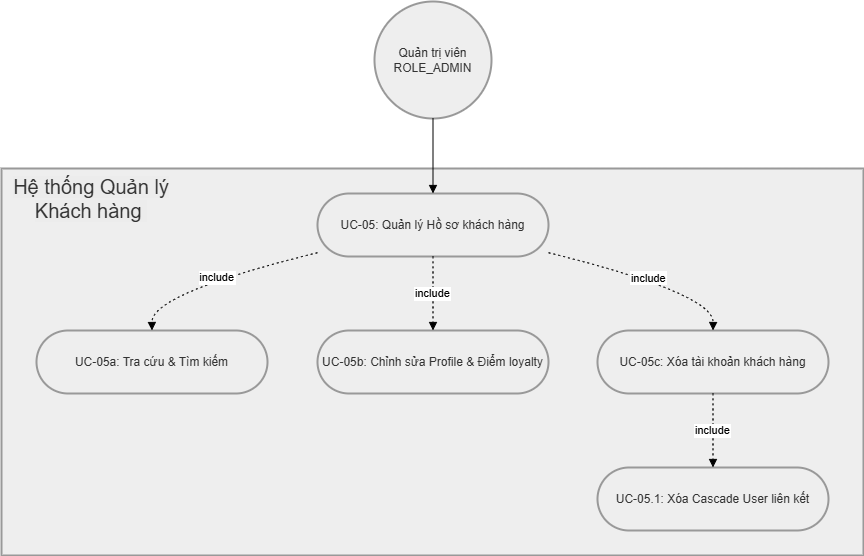

The diagram above was exported from draw.io. Its source (the exported page's mxGraphModel, read from the mxfile embedded in the PNG):
<mxGraphModel dx="1290" dy="860" grid="1" gridSize="10" guides="1" tooltips="1" connect="1" arrows="1" fold="1" page="1" pageScale="1" pageWidth="850" pageHeight="1100" math="0" shadow="0">
  <root>
    <mxCell id="0" />
    <mxCell id="1" parent="0" />
    <mxCell id="f2GzAYZ4LwHzxtJhHRvB-156" parent="1" style="whiteSpace=wrap;strokeWidth=2;fillColor=light-dark(#eeeeee,#1f2020);strokeColor=light-dark(#999999,#cccccc);fontColor=light-dark(#333333,#cccccc);" value="" vertex="1">
      <mxGeometry height="387" width="862" x="20" y="187" as="geometry" />
    </mxCell>
    <mxCell id="f2GzAYZ4LwHzxtJhHRvB-157" parent="1" style="ellipse;aspect=fixed;strokeWidth=2;whiteSpace=wrap;fillColor=light-dark(#eeeeee,#1f2020);strokeColor=light-dark(#999999,#cccccc);fontColor=light-dark(#333333,#cccccc);" value="Quản trị viên&#10;ROLE_ADMIN" vertex="1">
      <mxGeometry height="117" width="117" x="393" y="20" as="geometry" />
    </mxCell>
    <mxCell id="f2GzAYZ4LwHzxtJhHRvB-158" parent="1" style="rounded=1;whiteSpace=wrap;arcSize=50;strokeWidth=2;fillColor=light-dark(#eeeeee,#1f2020);strokeColor=light-dark(#999999,#cccccc);fontColor=light-dark(#333333,#cccccc);" value="UC-05: Quản lý Hồ sơ khách hàng" vertex="1">
      <mxGeometry height="63" width="231" x="336" y="212" as="geometry" />
    </mxCell>
    <mxCell id="f2GzAYZ4LwHzxtJhHRvB-159" parent="1" style="rounded=1;whiteSpace=wrap;arcSize=50;strokeWidth=2;fillColor=light-dark(#eeeeee,#1f2020);strokeColor=light-dark(#999999,#cccccc);fontColor=light-dark(#333333,#cccccc);" value="UC-05a: Tra cứu &amp; Tìm kiếm" vertex="1">
      <mxGeometry height="63" width="231" x="55" y="349" as="geometry" />
    </mxCell>
    <mxCell id="f2GzAYZ4LwHzxtJhHRvB-160" parent="1" style="rounded=1;whiteSpace=wrap;arcSize=50;strokeWidth=2;fillColor=light-dark(#eeeeee,#1f2020);strokeColor=light-dark(#999999,#cccccc);fontColor=light-dark(#333333,#cccccc);" value="UC-05b: Chỉnh sửa Profile &amp; Điểm loyalty" vertex="1">
      <mxGeometry height="63" width="231" x="336" y="349" as="geometry" />
    </mxCell>
    <mxCell id="f2GzAYZ4LwHzxtJhHRvB-161" parent="1" style="rounded=1;whiteSpace=wrap;arcSize=50;strokeWidth=2;fillColor=light-dark(#eeeeee,#1f2020);strokeColor=light-dark(#999999,#cccccc);fontColor=light-dark(#333333,#cccccc);" value="UC-05c: Xóa tài khoản khách hàng" vertex="1">
      <mxGeometry height="63" width="231" x="616" y="349" as="geometry" />
    </mxCell>
    <mxCell id="f2GzAYZ4LwHzxtJhHRvB-162" parent="1" style="rounded=1;whiteSpace=wrap;arcSize=50;strokeWidth=2;fillColor=light-dark(#eeeeee,#1f2020);strokeColor=light-dark(#999999,#cccccc);fontColor=light-dark(#333333,#cccccc);" value="UC-05.1: Xóa Cascade User liên kết" vertex="1">
      <mxGeometry height="63" width="231" x="616" y="486" as="geometry" />
    </mxCell>
    <mxCell id="f2GzAYZ4LwHzxtJhHRvB-163" edge="1" parent="1" source="f2GzAYZ4LwHzxtJhHRvB-158" style="curved=1;dashed=1;dashPattern=2 3;startArrow=none;endArrow=block;exitX=0;exitY=0.94;entryX=0.5;entryY=-0.01;rounded=0;" target="f2GzAYZ4LwHzxtJhHRvB-159" value="include">
      <mxGeometry relative="1" as="geometry">
        <Array as="points">
          <mxPoint x="170" y="312" />
        </Array>
      </mxGeometry>
    </mxCell>
    <mxCell id="f2GzAYZ4LwHzxtJhHRvB-164" edge="1" parent="1" source="f2GzAYZ4LwHzxtJhHRvB-158" style="curved=1;dashed=1;dashPattern=2 3;startArrow=none;endArrow=block;exitX=0.5;exitY=0.99;entryX=0.5;entryY=-0.01;rounded=0;" target="f2GzAYZ4LwHzxtJhHRvB-160" value="include">
      <mxGeometry relative="1" as="geometry">
        <Array as="points" />
      </mxGeometry>
    </mxCell>
    <mxCell id="f2GzAYZ4LwHzxtJhHRvB-165" edge="1" parent="1" source="f2GzAYZ4LwHzxtJhHRvB-158" style="curved=1;dashed=1;dashPattern=2 3;startArrow=none;endArrow=block;exitX=1;exitY=0.94;entryX=0.5;entryY=-0.01;rounded=0;" target="f2GzAYZ4LwHzxtJhHRvB-161" value="include">
      <mxGeometry relative="1" as="geometry">
        <Array as="points">
          <mxPoint x="732" y="312" />
        </Array>
      </mxGeometry>
    </mxCell>
    <mxCell id="f2GzAYZ4LwHzxtJhHRvB-166" edge="1" parent="1" source="f2GzAYZ4LwHzxtJhHRvB-161" style="curved=1;dashed=1;dashPattern=2 3;startArrow=none;endArrow=block;exitX=0.5;exitY=0.99;entryX=0.5;entryY=-0.01;rounded=0;" target="f2GzAYZ4LwHzxtJhHRvB-162" value="include">
      <mxGeometry relative="1" as="geometry">
        <Array as="points" />
      </mxGeometry>
    </mxCell>
    <mxCell id="f2GzAYZ4LwHzxtJhHRvB-167" edge="1" parent="1" source="f2GzAYZ4LwHzxtJhHRvB-157" style="curved=1;startArrow=none;endArrow=block;exitX=0.5;exitY=1;entryX=0.5;entryY=-0.01;rounded=0;" target="f2GzAYZ4LwHzxtJhHRvB-158" value="">
      <mxGeometry relative="1" as="geometry">
        <Array as="points" />
      </mxGeometry>
    </mxCell>
    <mxCell id="f2GzAYZ4LwHzxtJhHRvB-168" parent="1" style="text;html=1;whiteSpace=wrap;strokeColor=none;fillColor=none;align=center;verticalAlign=middle;rounded=0;" value="&lt;font style=&quot;font-size: 20px;&quot;&gt;&lt;br&gt;&lt;span style=&quot;color: rgb(51, 51, 51); font-family: Helvetica; font-style: normal; font-variant-ligatures: normal; font-variant-caps: normal; font-weight: 400; letter-spacing: normal; orphans: 2; text-align: center; text-indent: 0px; text-transform: none; widows: 2; word-spacing: 0px; -webkit-text-stroke-width: 0px; white-space: normal; background-color: rgb(236, 236, 236); text-decoration-thickness: initial; text-decoration-style: initial; text-decoration-color: initial; float: none; display: inline !important;&quot;&gt;Hệ thống Quản lý Khách hàng&amp;nbsp;&lt;/span&gt;&lt;br&gt;&lt;/font&gt;" vertex="1">
      <mxGeometry height="30" width="180" x="20" y="190" as="geometry" />
    </mxCell>
  </root>
</mxGraphModel>